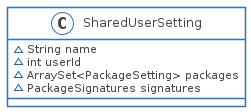

The diagram above was rendered by PlantUML. Its source (embedded in the PNG):
@startuml

skinparam shadowing false
skinparam DefaultFontName Proxima Nova
skinparam ArrowColor #00b2e2
skinparam DefaultFontColor #454645

skinparam ActivityBorderColor #2D74BA
skinparam ActivityDiamondBorderColor #2D74BA
skinparam ActorBorderColor #2D74BA
skinparam AgentBorderColor #2D74BA
skinparam ArtifactBorderColor #2D74BA
skinparam CardBorderColor #2D74BA
skinparam ClassBorderColor #2D74BA
skinparam CloudBorderColor #2D74BA
skinparam CollectionsBorderColor #2D74BA
skinparam ComponentBorderColor #2D74BA
skinparam ControlBorderColor #2D74BA
skinparam BoundaryBorderColor #2D74BA
skinparam DatabaseBorderColor #2D74BA
skinparam EntityBorderColor #2D74BA
skinparam FileBorderColor #2D74BA
skinparam FolderBorderColor #2D74BA
skinparam FrameBorderColor #2D74BA
skinparam InterfaceBorderColor #2D74BA
skinparam LegendBorderColor #2D74BA
skinparam NodeBorderColor #2D74BA
skinparam NoteBorderColor #2D74BA
skinparam ObjectBorderColor #2D74BA
skinparam PackageBorderColor #2D74BA
skinparam PageBorderColor #2D74BA
skinparam ParticipantBorderColor #2D74BA
skinparam PartitionBorderColor #2D74BA
skinparam QueueBorderColor #2D74BA
skinparam RectangleBorderColor #2D74BA
skinparam SequenceBoxBorderColor #2D74BA
skinparam SequenceDividerBorderColor #2D74BA
skinparam SequenceGroupBorderColor #2D74BA
skinparam SequenceLifeLineBorderColor #2D74BA
skinparam SequenceReferenceBorderColor #2D74BA
skinparam StackBorderColor #2D74BA
skinparam StateBorderColor #2D74BA
skinparam StereotypeABorderColor #2D74BA
skinparam StereotypeCBorderColor #2D74BA
skinparam StereotypeEBorderColor #2D74BA
skinparam StereotypeIBorderColor #2D74BA
skinparam StereotypeNBorderColor #2D74BA
skinparam StorageBorderColor #2D74BA
skinparam SwimlaneBorderColor #2D74BA
skinparam UsecaseBorderColor #2D74BA

skinparam ActivityBackgroundColor #FFFFFF
skinparam ActivityDiamondBackgroundColor #FFFFFF
skinparam ActorBackgroundColor #FFFFFF
skinparam AgentBackgroundColor #FFFFFF
skinparam ArtifactBackgroundColor #FFFFFF
skinparam BackgroundColor #FFFFFF
skinparam BoundaryBackgroundColor #FFFFFF
skinparam CardBackgroundColor #FFFFFF
skinparam ClassBackgroundColor #FFFFFF
skinparam ClassHeaderBackgroundColor #FFFFFF
skinparam CloudBackgroundColor #FFFFFF
skinparam CollectionsBackgroundColor #FFFFFF
skinparam ComponentBackgroundColor #FFFFFF
skinparam BoundaryBackgroundColor #FFFFFF
skinparam ControlBackgroundColor #FFFFFF
skinparam DatabaseBackgroundColor #FFFFFF
skinparam EntityBackgroundColor #FFFFFF
skinparam FileBackgroundColor #FFFFFF
skinparam FolderBackgroundColor #FFFFFF
skinparam FrameBackgroundColor #FFFFFF
skinparam IconPackageBackgroundColor #FFFFFF
skinparam IconPrivateBackgroundColor #FFFFFF
skinparam IconProtectedBackgroundColor #FFFFFF
skinparam IconPublicBackgroundColor #FFFFFF
skinparam InterfaceBackgroundColor #FFFFFF
skinparam LegendBackgroundColor #FFFFFF
skinparam NodeBackgroundColor #FFFFFF
skinparam NoteBackgroundColor #FFFFFF
skinparam ObjectBackgroundColor #FFFFFF
skinparam PackageBackgroundColor #FFFFFF
skinparam ParticipantBackgroundColor #FFFFFF
skinparam PartitionBackgroundColor #FFFFFF
skinparam QueueBackgroundColor #FFFFFF
skinparam RectangleBackgroundColor #FFFFFF
skinparam SequenceBoxBackgroundColor #FFFFFF
skinparam SequenceDividerBackgroundColor #FFFFFF
skinparam SequenceGroupBackgroundColor #FFFFFF
skinparam SequenceGroupBodyBackgroundColor #FFFFFF
skinparam SequenceLifeLineBackgroundColor #FFFFFF
skinparam SequenceReferenceBackgroundColor #FFFFFF
skinparam SequenceReferenceHeaderBackgroundColor #FFFFFF
skinparam StackBackgroundColor #FFFFFF
skinparam StateBackgroundColor #FFFFFF
skinparam StereotypeABackgroundColor #FFFFFF
skinparam StereotypeCBackgroundColor #FFFFFF
skinparam StereotypeEBackgroundColor #FFFFFF
skinparam StereotypeIBackgroundColor #FFFFFF
skinparam StereotypeNBackgroundColor #FFFFFF
skinparam StorageBackgroundColor #FFFFFF
skinparam TitleBackgroundColor #FFFFFF
skinparam UsecaseBackgroundColor #FFFFFF

skinparam ActivityStartColor #454645
skinparam ActivityEndColor #454645
skinparam StateStartColor #454645
skinparam StateEndColor #454645
class SharedUserSetting {
    ~ String name
    ~ int userId
    ~ ArraySet<PackageSetting> packages
    ~ PackageSignatures signatures
}
@enduml